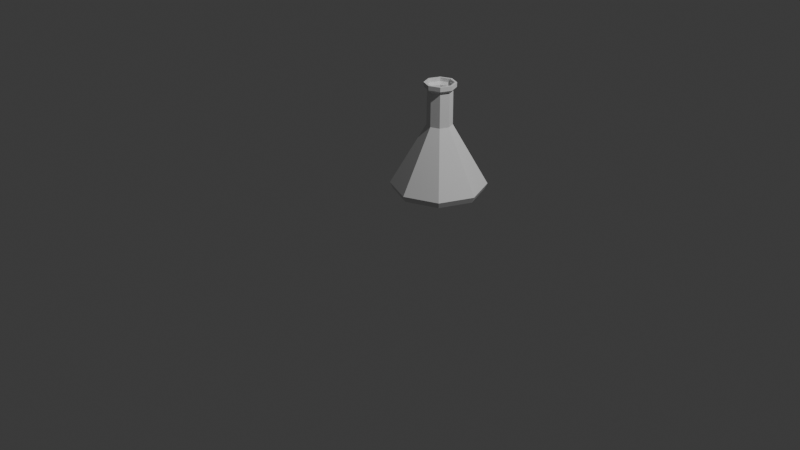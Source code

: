 # Source: Kolba_stoz_LP.blend  (saved by Blender 4.5.90; exported with 4.5.12 LTS)
import bpy
from mathutils import Matrix  # noqa: F401  (used for matrix-valued properties, if any)

bpy.ops.wm.read_factory_settings(use_empty=True)
scene = bpy.context.scene
scene.name = 'Scene'

# ---- collections
col_collection = bpy.data.collections.new('Collection'); scene.collection.children.link(col_collection)

# ---- world
world_world = bpy.data.worlds.new('World'); scene.world = world_world
world_world.use_nodes = True; world_world.node_tree.nodes.clear()
_N = world_world.node_tree.nodes; _L = world_world.node_tree.links
n0 = _N.new('ShaderNodeOutputWorld'); n0.name = 'World Output'; n0.location = (200, 100)
n1 = _N.new('ShaderNodeBackground'); n1.name = 'Background'; n1.location = (-200, 100)
n1.inputs[0].default_value = (0.05088, 0.05088, 0.05088, 1.0)
_L.new(n1.outputs[0], n0.inputs[0])
n0.is_active_output = True
world_world.color = (0.05088, 0.05088, 0.05088)
world_world.sun_shadow_jitter_overblur = 0.0

# ---- cameras
cam_camera = bpy.data.cameras.new('Camera')
cam_camera.clip_end = 100.0
cam_camera.ortho_scale = 7.314

# ---- lights
light_light = bpy.data.lights.new('Light', 'POINT')
light_light.energy = 1000.0
light_light.shadow_soft_size = 0.1

# ---- meshes
me_cylinder = bpy.data.meshes.new('Cylinder')
me_cylinder.from_pydata([(3.968e-09, 1.385, -0.7721), (0.9615, 0.9868, -0.7721), (1.36, 0.02533, -0.7721), (0.9615, -0.9361, -0.7721), (3.968e-09, -1.334, -0.7721), (-0.9615, -0.9361, -0.7721), (-1.36, 0.02533, -0.7721), (-0.9615, 0.9868, -0.7721), (4.157e-09, 1.45, -0.6364), (1.007, 1.032, -0.6364), (1.424, 0.02533, -0.6364), (1.007, -0.9818, -0.6364), (4.157e-09, -1.399, -0.6364), (-1.007, -0.9818, -0.6364), (-1.424, 0.02533, -0.6364), (-1.007, 1.032, -0.6364), (-7.56e-09, 0.3509, 1.272), (0.2302, 0.2555, 1.272), (0.3256, 0.02533, 1.272), (0.2302, -0.2049, 1.272), (-7.56e-09, -0.3003, 1.272), (-0.2302, -0.2049, 1.272), (-0.3256, 0.02533, 1.272), (-0.2302, 0.2555, 1.272), (-7.56e-09, 0.3509, 2.403), (0.2302, 0.2555, 2.403), (0.3256, 0.02533, 2.403), (0.2302, -0.2049, 2.403), (-7.56e-09, -0.3003, 2.403), (-0.2302, -0.2049, 2.403), (-0.3256, 0.02533, 2.403), (-0.2302, 0.2555, 2.403), (-8.177e-09, 0.4492, 2.488), (0.2997, 0.325, 2.488), (0.4239, 0.02533, 2.488), (0.2997, -0.2744, 2.488), (-8.177e-09, -0.3985, 2.488), (-0.2997, -0.2744, 2.488), (-0.4239, 0.02533, 2.488), (-0.2997, 0.325, 2.488), (-2.171e-08, 0.4492, 2.604), (0.2997, 0.325, 2.604), (0.4239, 0.02533, 2.604), (0.2997, -0.2744, 2.604), (-2.171e-08, -0.3985, 2.604), (-0.2997, -0.2744, 2.604), (-0.4239, 0.02533, 2.604), (-0.2997, 0.325, 2.604)], [], [(0, 7, 6, 5, 4, 3, 2, 1), (14, 15, 23, 22), (3, 4, 12, 11), (1, 2, 10, 9), (6, 7, 15, 14), (4, 5, 13, 12), (2, 3, 11, 10), (0, 1, 9, 8), (7, 0, 8, 15), (5, 6, 14, 13), (17, 18, 26, 25), (12, 13, 21, 20), (10, 11, 19, 18), (8, 9, 17, 16), (15, 8, 16, 23), (13, 14, 22, 21), (11, 12, 20, 19), (9, 10, 18, 17), (31, 24, 32, 39), (22, 23, 31, 30), (20, 21, 29, 28), (18, 19, 27, 26), (16, 17, 25, 24), (23, 16, 24, 31), (21, 22, 30, 29), (19, 20, 28, 27), (34, 35, 43, 42), (29, 30, 38, 37), (27, 28, 36, 35), (25, 26, 34, 33), (30, 31, 39, 38), (28, 29, 37, 36), (26, 27, 35, 34), (24, 25, 33, 32), (32, 33, 41, 40), (39, 32, 40, 47), (37, 38, 46, 45), (35, 36, 44, 43), (33, 34, 42, 41), (38, 39, 47, 46), (36, 37, 45, 44)])
_uv = me_cylinder.uv_layers.new(name='UVMap')
_uv.uv.foreach_set('vector', [0.75, 0.49, 0.5803, 0.4197, 0.51, 0.25, 0.5803, 0.08029, 0.75, 0.01, 0.9197, 0.08029, 0.99, 0.25, 0.9197, 0.4197, 0.51, 0.25, 0.5803, 0.4197, 0.5803, 0.4197, 0.51, 0.25, 0.9197, 0.08029, 0.75, 0.01, 0.75, 0.01, 0.9197, 0.08029, 0.9197, 0.4197, 0.99, 0.25, 0.99, 0.25, 0.9197, 0.4197, 0.51, 0.25, 0.5803, 0.4197, 0.5803, 0.4197, 0.51, 0.25, 0.75, 0.01, 0.5803, 0.08029, 0.5803, 0.08029, 0.75, 0.01, 0.99, 0.25, 0.9197, 0.08029, 0.9197, 0.08029, 0.99, 0.25, 0.75, 0.49, 0.9197, 0.4197, 0.9197, 0.4197, 0.75, 0.49, 0.5803, 0.4197, 0.75, 0.49, 0.75, 0.49, 0.5803, 0.4197, 0.5803, 0.08029, 0.51, 0.25, 0.51, 0.25, 0.5803, 0.08029, 0.9197, 0.4197, 0.99, 0.25, 0.99, 0.25, 0.9197, 0.4197, 0.75, 0.01, 0.5803, 0.08029, 0.5803, 0.08029, 0.75, 0.01, 0.99, 0.25, 0.9197, 0.08029, 0.9197, 0.08029, 0.99, 0.25, 0.75, 0.49, 0.9197, 0.4197, 0.9197, 0.4197, 0.75, 0.49, 0.5803, 0.4197, 0.75, 0.49, 0.75, 0.49, 0.5803, 0.4197, 0.5803, 0.08029, 0.51, 0.25, 0.51, 0.25, 0.5803, 0.08029, 0.9197, 0.08029, 0.75, 0.01, 0.75, 0.01, 0.9197, 0.08029, 0.9197, 0.4197, 0.99, 0.25, 0.99, 0.25, 0.9197, 0.4197, 0.5803, 0.4197, 0.75, 0.49, 0.75, 0.49, 0.5803, 0.4197, 0.51, 0.25, 0.5803, 0.4197, 0.5803, 0.4197, 0.51, 0.25, 0.75, 0.01, 0.5803, 0.08029, 0.5803, 0.08029, 0.75, 0.01, 0.99, 0.25, 0.9197, 0.08029, 0.9197, 0.08029, 0.99, 0.25, 0.75, 0.49, 0.9197, 0.4197, 0.9197, 0.4197, 0.75, 0.49, 0.5803, 0.4197, 0.75, 0.49, 0.75, 0.49, 0.5803, 0.4197, 0.5803, 0.08029, 0.51, 0.25, 0.51, 0.25, 0.5803, 0.08029, 0.9197, 0.08029, 0.75, 0.01, 0.75, 0.01, 0.9197, 0.08029, 0.99, 0.25, 0.9197, 0.08029, 0.9197, 0.08029, 0.99, 0.25, 0.5803, 0.08029, 0.51, 0.25, 0.51, 0.25, 0.5803, 0.08029, 0.9197, 0.08029, 0.75, 0.01, 0.75, 0.01, 0.9197, 0.08029, 0.9197, 0.4197, 0.99, 0.25, 0.99, 0.25, 0.9197, 0.4197, 0.51, 0.25, 0.5803, 0.4197, 0.5803, 0.4197, 0.51, 0.25, 0.75, 0.01, 0.5803, 0.08029, 0.5803, 0.08029, 0.75, 0.01, 0.99, 0.25, 0.9197, 0.08029, 0.9197, 0.08029, 0.99, 0.25, 0.75, 0.49, 0.9197, 0.4197, 0.9197, 0.4197, 0.75, 0.49, 0.75, 0.49, 0.9197, 0.4197, 0.9197, 0.4197, 0.75, 0.49, 0.5803, 0.4197, 0.75, 0.49, 0.75, 0.49, 0.5803, 0.4197, 0.5803, 0.08029, 0.51, 0.25, 0.51, 0.25, 0.5803, 0.08029, 0.9197, 0.08029, 0.75, 0.01, 0.75, 0.01, 0.9197, 0.08029, 0.9197, 0.4197, 0.99, 0.25, 0.99, 0.25, 0.9197, 0.4197, 0.51, 0.25, 0.5803, 0.4197, 0.5803, 0.4197, 0.51, 0.25, 0.75, 0.01, 0.5803, 0.08029, 0.5803, 0.08029, 0.75, 0.01])
me_cylinder.update()

# ---- objects
ob_light = bpy.data.objects.new('Light', light_light)
ob_camera = bpy.data.objects.new('Camera', cam_camera)
ob_cylinder = bpy.data.objects.new('Cylinder', me_cylinder)

# ---- transforms, parenting, visibility, modifiers, constraints
ob_light.location = (4.076, 1.005, 5.904)
ob_light.rotation_euler = (0.6503, 0.05522, 1.866)
ob_light.lock_rotations_4d = False
ob_light.empty_display_type = 'ARROWS'
ob_light.color = (0.0, 0.0, 0.0, 0.0)
ob_light.lineart.crease_threshold = 0.0
ob_camera.location = (7.359, -6.926, 4.958)
ob_camera.rotation_euler = (1.109, 0.0, 0.8149)
ob_camera.lock_rotations_4d = False
ob_camera.empty_display_type = 'ARROWS'
ob_camera.color = (0.0, 0.0, 0.0, 0.0)
ob_camera.display_type = 'WIRE'
ob_camera.lineart.crease_threshold = 0.0
ob_cylinder.location = (-1.75e-17, 0.5517, 0.4405)
ob_cylinder.scale = (0.3377, 0.3377, 0.3377)
_m = ob_cylinder.modifiers.new('Solidify', 'SOLIDIFY')
_m.thickness = 0.07

# ---- collection membership
col_collection.objects.link(ob_light)
col_collection.objects.link(ob_camera)
col_collection.objects.link(ob_cylinder)

# ---- scene / render settings (as saved in the file)
scene.camera = ob_camera
scene.frame_start = 1; scene.frame_end = 250; scene.frame_set(1)
scene.render.engine = 'BLENDER_EEVEE_NEXT'
bpy.context.view_layer.update()
